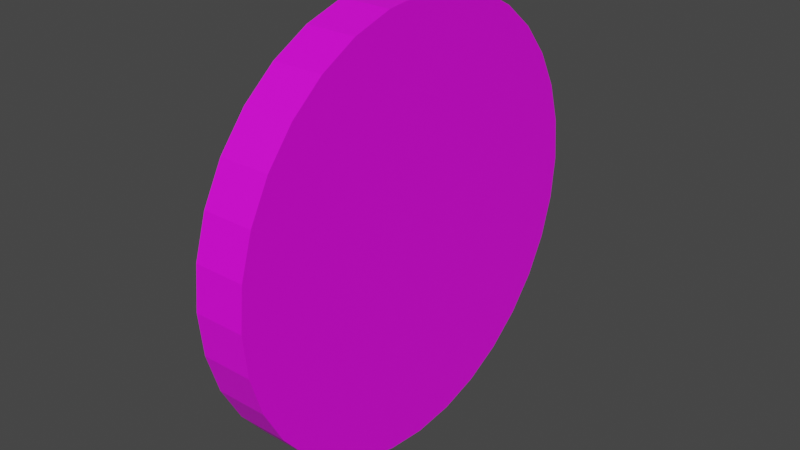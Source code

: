 # Source: myp.blend  (saved by Blender 3.3.6; exported with 4.5.12 LTS)
import bpy
from mathutils import Matrix  # noqa: F401  (used for matrix-valued properties, if any)

bpy.ops.wm.read_factory_settings(use_empty=True)
scene = bpy.context.scene
scene.name = 'Scene'

# ---- collections
col_collection = bpy.data.collections.new('Collection'); scene.collection.children.link(col_collection)

# ---- images (referenced by path relative to the original .blend; pixels are not part of the script)
import os
ASSET_DIR = os.environ.get("B2B_ASSET_DIR", "")  # directory of the original .blend (textures are referenced by path, not embedded)
HERE = os.path.dirname(os.path.abspath(__file__))  # packed textures are extracted next to this script under _unpacked/

def load_image(name, relpath, width, height, colorspace="sRGB"):
    """Load a texture the original file referenced (path relative to the .blend, or extracted next to this script)."""
    p = next((c for c in (os.path.join(HERE, relpath), os.path.join(ASSET_DIR, relpath)) if relpath and os.path.exists(c)), "")
    if p:
        img = bpy.data.images.load(p, check_existing=True)
        img.name = name
    else:  # same state as the original file: an image datablock whose file is absent (Cycles renders it pink)
        img = bpy.data.images.new(name, width, height)
        img.source = "FILE"
        img.filepath = "//" + (relpath or name)
    img.colorspace_settings.name = colorspace
    return img
img_myp_model_en_png = load_image('myp-model-en.png', 'public/myp-model-en.png', 1024, 1024, 'sRGB')

# ---- materials (node trees are filled in below, after node groups)
mat_material_001 = bpy.data.materials.new('Material.001')
mat_material_001.use_transparent_shadow = False

# ---- material node trees
mat_material_001.use_nodes = True; mat_material_001.node_tree.nodes.clear()
_N = mat_material_001.node_tree.nodes; _L = mat_material_001.node_tree.links
n0 = _N.new('ShaderNodeBsdfPrincipled'); n0.name = 'Principled BSDF'; n0.location = (10, 300)
n0.distribution = 'GGX'
n0.subsurface_method = 'RANDOM_WALK_SKIN'
n0.inputs[3].default_value = 1.45
n0.inputs[27].default_value = (0.0, 0.0, 0.0, 1.0)
n0.inputs[28].default_value = 1.0
n1 = _N.new('ShaderNodeOutputMaterial'); n1.name = 'Material Output'; n1.location = (300, 300)
n2 = _N.new('ShaderNodeTexImage'); n2.name = 'Image Texture'; n2.location = (-514, 271)
n2.image = img_myp_model_en_png
_L.new(n0.outputs[0], n1.inputs[0])
_L.new(n2.outputs[0], n0.inputs[0])
n1.is_active_output = True

# ---- world
world_world = bpy.data.worlds.new('World'); scene.world = world_world
world_world.use_nodes = True; world_world.node_tree.nodes.clear()
_N = world_world.node_tree.nodes; _L = world_world.node_tree.links
n0 = _N.new('ShaderNodeOutputWorld'); n0.name = 'World Output'; n0.location = (300, 300)
n1 = _N.new('ShaderNodeBackground'); n1.name = 'Background'; n1.location = (10, 300)
n1.inputs[0].default_value = (0.05088, 0.05088, 0.05088, 1.0)
_L.new(n1.outputs[0], n0.inputs[0])
n0.is_active_output = True
world_world.color = (0.05088, 0.05088, 0.05088)
world_world.use_sun_shadow = False
world_world.sun_shadow_jitter_overblur = 0.0

# ---- meshes
me_cylinder = bpy.data.meshes.new('Cylinder')
me_cylinder.from_pydata([(0.0, 1.0, -1.0), (0.0, 1.0, 1.0), (0.1951, 0.9808, -1.0), (0.1951, 0.9808, 1.0), (0.3827, 0.9239, -1.0), (0.3827, 0.9239, 1.0), (0.5556, 0.8315, -1.0), (0.5556, 0.8315, 1.0), (0.7071, 0.7071, -1.0), (0.7071, 0.7071, 1.0), (0.8315, 0.5556, -1.0), (0.8315, 0.5556, 1.0), (0.9239, 0.3827, -1.0), (0.9239, 0.3827, 1.0), (0.9808, 0.1951, -1.0), (0.9808, 0.1951, 1.0), (1.0, 0.0, -1.0), (1.0, 0.0, 1.0), (0.9808, -0.1951, -1.0), (0.9808, -0.1951, 1.0), (0.9239, -0.3827, -1.0), (0.9239, -0.3827, 1.0), (0.8315, -0.5556, -1.0), (0.8315, -0.5556, 1.0), (0.7071, -0.7071, -1.0), (0.7071, -0.7071, 1.0), (0.5556, -0.8315, -1.0), (0.5556, -0.8315, 1.0), (0.3827, -0.9239, -1.0), (0.3827, -0.9239, 1.0), (0.1951, -0.9808, -1.0), (0.1951, -0.9808, 1.0), (0.0, -1.0, -1.0), (0.0, -1.0, 1.0), (-0.1951, -0.9808, -1.0), (-0.1951, -0.9808, 1.0), (-0.3827, -0.9239, -1.0), (-0.3827, -0.9239, 1.0), (-0.5556, -0.8315, -1.0), (-0.5556, -0.8315, 1.0), (-0.7071, -0.7071, -1.0), (-0.7071, -0.7071, 1.0), (-0.8315, -0.5556, -1.0), (-0.8315, -0.5556, 1.0), (-0.9239, -0.3827, -1.0), (-0.9239, -0.3827, 1.0), (-0.9808, -0.1951, -1.0), (-0.9808, -0.1951, 1.0), (-1.0, 0.0, -1.0), (-1.0, 0.0, 1.0), (-0.9808, 0.1951, -1.0), (-0.9808, 0.1951, 1.0), (-0.9239, 0.3827, -1.0), (-0.9239, 0.3827, 1.0), (-0.8315, 0.5556, -1.0), (-0.8315, 0.5556, 1.0), (-0.7071, 0.7071, -1.0), (-0.7071, 0.7071, 1.0), (-0.5556, 0.8315, -1.0), (-0.5556, 0.8315, 1.0), (-0.3827, 0.9239, -1.0), (-0.3827, 0.9239, 1.0), (-0.1951, 0.9808, -1.0), (-0.1951, 0.9808, 1.0)], [], [(0, 1, 3, 2), (2, 3, 5, 4), (4, 5, 7, 6), (6, 7, 9, 8), (8, 9, 11, 10), (10, 11, 13, 12), (12, 13, 15, 14), (14, 15, 17, 16), (16, 17, 19, 18), (18, 19, 21, 20), (20, 21, 23, 22), (22, 23, 25, 24), (24, 25, 27, 26), (26, 27, 29, 28), (28, 29, 31, 30), (30, 31, 33, 32), (32, 33, 35, 34), (34, 35, 37, 36), (36, 37, 39, 38), (38, 39, 41, 40), (40, 41, 43, 42), (42, 43, 45, 44), (44, 45, 47, 46), (46, 47, 49, 48), (48, 49, 51, 50), (50, 51, 53, 52), (52, 53, 55, 54), (54, 55, 57, 56), (56, 57, 59, 58), (58, 59, 61, 60), (3, 1, 63, 61, 59, 57, 55, 53, 51, 49, 47, 45, 43, 41, 39, 37, 35, 33, 31, 29, 27, 25, 23, 21, 19, 17, 15, 13, 11, 9, 7, 5), (60, 61, 63, 62), (62, 63, 1, 0), (0, 2, 4, 6, 8, 10, 12, 14, 16, 18, 20, 22, 24, 26, 28, 30, 32, 34, 36, 38, 40, 42, 44, 46, 48, 50, 52, 54, 56, 58, 60, 62)])
_uv = me_cylinder.uv_layers.new(name='UVMap')
_uv.uv.foreach_set('vector', [-0.007388, 1.0, -0.007388, 0.9922, -0.006897, 0.9922, -0.006897, 1.0, -0.006897, 1.0, -0.006897, 0.9922, -0.006407, 0.9922, -0.006407, 1.0, -0.006407, 1.0, -0.006407, 0.9922, -0.005916, 0.9922, -0.005916, 1.0, -0.005916, 1.0, -0.005916, 0.9922, -0.005426, 0.9922, -0.005426, 1.0, -0.005426, 1.0, -0.005426, 0.9922, -0.004935, 0.9922, -0.004935, 1.0, -0.004935, 1.0, -0.004935, 0.9922, -0.004444, 0.9922, -0.004444, 1.0, -0.004444, 1.0, -0.004444, 0.9922, -0.003954, 0.9922, -0.003954, 1.0, -0.003954, 1.0, -0.003954, 0.9922, -0.003463, 0.9922, -0.003463, 1.0, -0.003463, 1.0, -0.003463, 0.9922, -0.002973, 0.9922, -0.002973, 1.0, -0.002973, 1.0, -0.002973, 0.9922, -0.002482, 0.9922, -0.002482, 1.0, -0.002482, 1.0, -0.002482, 0.9922, -0.001992, 0.9922, -0.001992, 1.0, -0.001992, 1.0, -0.001992, 0.9922, -0.001501, 0.9922, -0.001501, 1.0, -0.001501, 1.0, -0.001501, 0.9922, -0.001011, 0.9922, -0.001011, 1.0, -0.001011, 1.0, -0.001011, 0.9922, -0.0005201, 0.9922, -0.0005201, 1.0, -0.0005201, 1.0, -0.0005201, 0.9922, -2.95e-05, 0.9922, -2.95e-05, 1.0, -2.95e-05, 1.0, -2.95e-05, 0.9922, 0.000461, 0.9922, 0.000461, 1.0, 0.000461, 1.0, 0.000461, 0.9922, 0.0009516, 0.9922, 0.0009516, 1.0, 0.0009516, 1.0, 0.0009516, 0.9922, 0.001442, 0.9922, 0.001442, 1.0, 0.001442, 1.0, 0.001442, 0.9922, 0.001933, 0.9922, 0.001933, 1.0, 0.001933, 1.0, 0.001933, 0.9922, 0.002423, 0.9922, 0.002423, 1.0, 0.002423, 1.0, 0.002423, 0.9922, 0.002914, 0.9922, 0.002914, 1.0, 0.002914, 1.0, 0.002914, 0.9922, 0.003404, 0.9922, 0.003404, 1.0, 0.003404, 1.0, 0.003404, 0.9922, 0.003895, 0.9922, 0.003895, 1.0, 0.003895, 1.0, 0.003895, 0.9922, 0.004385, 0.9922, 0.004385, 1.0, 0.004385, 1.0, 0.004385, 0.9922, 0.004876, 0.9922, 0.004876, 1.0, 0.004876, 1.0, 0.004876, 0.9922, 0.005367, 0.9922, 0.005367, 1.0, 0.005367, 1.0, 0.005367, 0.9922, 0.005857, 0.9922, 0.005857, 1.0, 0.005857, 1.0, 0.005857, 0.9922, 0.006348, 0.9922, 0.006348, 1.0, 0.006348, 1.0, 0.006348, 0.9922, 0.006838, 0.9922, 0.006838, 1.0, 0.006838, 1.0, 0.006838, 0.9922, 0.007329, 0.9922, 0.007329, 1.0, 0.4077, 0.9723, 0.501, 0.9815, 0.5943, 0.9723, 0.6839, 0.9451, 0.7666, 0.9009, 0.839, 0.8415, 0.8985, 0.769, 0.9426, 0.6864, 0.9698, 0.5967, 0.979, 0.5035, 0.9698, 0.4102, 0.9426, 0.3205, 0.8985, 0.2379, 0.839, 0.1655, 0.7666, 0.106, 0.6839, 0.06183, 0.5943, 0.03463, 0.501, 0.02544, 0.4077, 0.03463, 0.3181, 0.06183, 0.2354, 0.106, 0.163, 0.1655, 0.1035, 0.2379, 0.05937, 0.3205, 0.03217, 0.4102, 0.02298, 0.5035, 0.03217, 0.5967, 0.05937, 0.6864, 0.1035, 0.769, 0.163, 0.8415, 0.2354, 0.9009, 0.3181, 0.9451, 0.007329, 1.0, 0.007329, 0.9922, 0.007819, 0.9922, 0.007819, 1.0, 0.007819, 1.0, 0.007819, 0.9922, 0.00831, 0.9922, 0.00831, 1.0, 0.499, 0.9791, 0.5928, 0.9699, 0.6829, 0.9426, 0.766, 0.8981, 0.8388, 0.8384, 0.8986, 0.7655, 0.943, 0.6825, 0.9704, 0.5923, 0.9796, 0.4985, 0.9704, 0.4048, 0.943, 0.3146, 0.8986, 0.2315, 0.8388, 0.1587, 0.766, 0.09894, 0.6829, 0.05453, 0.5928, 0.02718, 0.499, 0.01794, 0.4052, 0.02718, 0.3151, 0.05453, 0.232, 0.09894, 0.1592, 0.1587, 0.0994, 0.2315, 0.05499, 0.3146, 0.02764, 0.4048, 0.01841, 0.4985, 0.02764, 0.5923, 0.05499, 0.6825, 0.0994, 0.7655, 0.1592, 0.8384, 0.232, 0.8981, 0.3151, 0.9426, 0.4052, 0.9699])
me_cylinder.materials.append(mat_material_001)
me_cylinder.update()

# ---- objects
ob_cylinder = bpy.data.objects.new('Cylinder', me_cylinder)

# ---- transforms, parenting, visibility, modifiers, constraints
ob_cylinder.location = (0.0, 0.0, 0.9994)
ob_cylinder.rotation_euler = (1.571, 4.371e-08, -1.571)
ob_cylinder.scale = (1.0, 1.0, -0.1171)

# ---- collection membership
col_collection.objects.link(ob_cylinder)

# ---- scene / render settings (as saved in the file)
scene.frame_start = 1; scene.frame_end = 250; scene.frame_set(1)
scene.render.engine = 'BLENDER_EEVEE_NEXT'
scene.cycles.sampling_pattern = 'TABULATED_SOBOL'
scene.cycles.use_light_tree = False
scene.view_settings.view_transform = 'Filmic'
bpy.context.view_layer.update()

# ---- added for rendering (the .blend has no active camera and no usable light): camera, sun
cam_auto = bpy.data.cameras.new('AutoCamera')
cam_auto.lens = 50.0
cam_auto.sensor_width = 36.0
cam_auto.clip_end = 1000.0
ob_auto_camera = bpy.data.objects.new('AutoCamera', cam_auto)
scene.collection.objects.link(ob_auto_camera)
ob_auto_camera.location = (2.62589, -3.15107, 3.10008)
ob_auto_camera.rotation_euler = (1.09748, -7.21219e-08, 0.694738)
scene.camera = ob_auto_camera
light_auto_sun = bpy.data.lights.new('AutoSun', 'SUN')
light_auto_sun.energy = 3.0
light_auto_sun.angle = 0.0523599
ob_auto_sun = bpy.data.objects.new('AutoSun', light_auto_sun)
scene.collection.objects.link(ob_auto_sun)
ob_auto_sun.rotation_euler = (0.872665, 0.174533, 0.523599)
bpy.context.view_layer.update()
